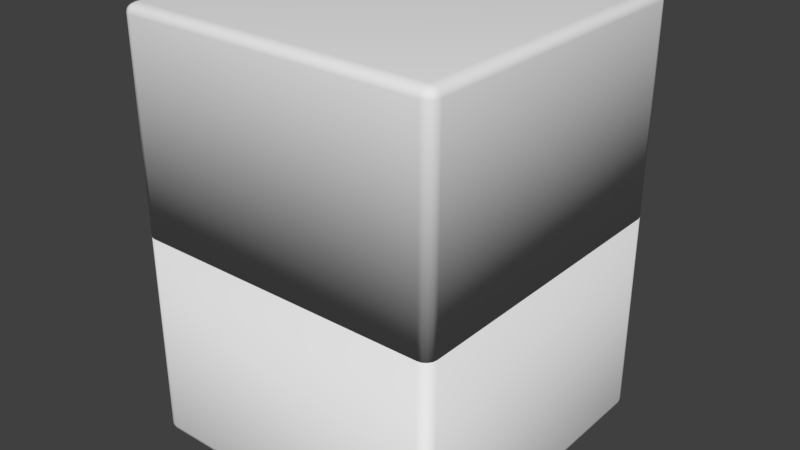 # Source: stand.blend  (saved by Blender 2.92.15; exported with 4.5.12 LTS)
import bpy
from mathutils import Matrix  # noqa: F401  (used for matrix-valued properties, if any)

bpy.ops.wm.read_factory_settings(use_empty=True)
scene = bpy.context.scene
scene.name = 'Scene'

# ---- collections
col_collection_1 = bpy.data.collections.new('Collection 1'); scene.collection.children.link(col_collection_1)

# ---- world
world_world = bpy.data.worlds.new('World'); scene.world = world_world
world_world.color = (0.05088, 0.05088, 0.05088)
world_world.use_sun_shadow = False
world_world.sun_shadow_jitter_overblur = 0.0
world_world.cycles.sampling_method = 'MANUAL'

# ---- meshes
me_cube_005 = bpy.data.meshes.new('Cube.005')
me_cube_005.from_pydata([(-1.136, -1.2, -3.148e-07), (-1.2, -1.136, -3.148e-07), (-1.161, -1.195, -3.148e-07), (-1.181, -1.181, -3.148e-07), (-1.195, -1.161, -3.148e-07), (-1.136, -1.2, 1.936), (-1.136, -1.136, 2.0), (-1.2, -1.136, 1.936), (-1.136, -1.195, 1.961), (-1.136, -1.181, 1.981), (-1.161, -1.195, 1.936), (-1.161, -1.189, 1.961), (-1.16, -1.178, 1.978), (-1.173, -1.173, 1.973), (-1.161, -1.136, 1.995), (-1.181, -1.136, 1.981), (-1.136, -1.161, 1.995), (-1.161, -1.161, 1.989), (-1.178, -1.16, 1.978), (-1.195, -1.161, 1.936), (-1.181, -1.181, 1.936), (-1.195, -1.136, 1.961), (-1.189, -1.161, 1.961), (-1.178, -1.178, 1.96), (-1.2, 1.136, 8.829e-08), (-1.136, 1.2, 8.829e-08), (-1.195, 1.161, 8.829e-08), (-1.181, 1.181, 8.829e-08), (-1.161, 1.195, 8.829e-08), (-1.136, 1.136, 2.0), (-1.136, 1.2, 1.936), (-1.2, 1.136, 1.936), (-1.136, 1.161, 1.995), (-1.136, 1.181, 1.981), (-1.161, 1.136, 1.995), (-1.161, 1.161, 1.989), (-1.16, 1.178, 1.978), (-1.173, 1.173, 1.973), (-1.161, 1.195, 1.936), (-1.181, 1.181, 1.936), (-1.136, 1.195, 1.961), (-1.161, 1.189, 1.961), (-1.178, 1.178, 1.96), (-1.195, 1.136, 1.961), (-1.181, 1.136, 1.981), (-1.195, 1.161, 1.936), (-1.189, 1.161, 1.961), (-1.178, 1.16, 1.978), (1.2, -1.136, -8.829e-08), (1.136, -1.2, -8.829e-08), (1.195, -1.161, -8.829e-08), (1.181, -1.181, -8.829e-08), (1.161, -1.195, -8.829e-08), (1.136, -1.136, 2.0), (1.136, -1.2, 1.936), (1.2, -1.136, 1.936), (1.136, -1.161, 1.995), (1.136, -1.181, 1.981), (1.161, -1.136, 1.995), (1.161, -1.161, 1.989), (1.16, -1.178, 1.978), (1.173, -1.173, 1.973), (1.161, -1.195, 1.936), (1.181, -1.181, 1.936), (1.136, -1.195, 1.961), (1.161, -1.189, 1.961), (1.178, -1.178, 1.96), (1.195, -1.136, 1.961), (1.181, -1.136, 1.981), (1.195, -1.161, 1.936), (1.189, -1.161, 1.961), (1.178, -1.16, 1.978), (1.136, 1.2, 3.148e-07), (1.2, 1.136, 3.148e-07), (1.161, 1.195, 3.148e-07), (1.181, 1.181, 3.148e-07), (1.195, 1.161, 3.148e-07), (1.136, 1.136, 2.0), (1.2, 1.136, 1.936), (1.136, 1.2, 1.936), (1.161, 1.136, 1.995), (1.181, 1.136, 1.981), (1.136, 1.161, 1.995), (1.161, 1.161, 1.989), (1.178, 1.16, 1.978), (1.173, 1.173, 1.973), (1.195, 1.161, 1.936), (1.181, 1.181, 1.936), (1.195, 1.136, 1.961), (1.189, 1.161, 1.961), (1.178, 1.178, 1.96), (1.136, 1.195, 1.961), (1.136, 1.181, 1.981), (1.161, 1.195, 1.936), (1.161, 1.189, 1.961), (1.16, 1.178, 1.978)], [], [(49, 54, 5, 0), (73, 78, 55, 48), (77, 29, 6, 53), (25, 30, 79, 72), (5, 8, 11, 10), (8, 9, 12, 11), (10, 11, 23, 20), (11, 12, 13, 23), (6, 14, 17, 16), (14, 15, 18, 17), (16, 17, 12, 9), (17, 18, 13, 12), (7, 19, 22, 21), (19, 20, 23, 22), (21, 22, 18, 15), (22, 23, 13, 18), (29, 32, 35, 34), (32, 33, 36, 35), (34, 35, 47, 44), (35, 36, 37, 47), (30, 38, 41, 40), (38, 39, 42, 41), (40, 41, 36, 33), (41, 42, 37, 36), (31, 43, 46, 45), (43, 44, 47, 46), (45, 46, 42, 39), (46, 47, 37, 42), (53, 56, 59, 58), (56, 57, 60, 59), (58, 59, 71, 68), (59, 60, 61, 71), (54, 62, 65, 64), (62, 63, 66, 65), (64, 65, 60, 57), (65, 66, 61, 60), (55, 67, 70, 69), (67, 68, 71, 70), (69, 70, 66, 63), (70, 71, 61, 66), (77, 80, 83, 82), (80, 81, 84, 83), (82, 83, 95, 92), (83, 84, 85, 95), (78, 86, 89, 88), (86, 87, 90, 89), (88, 89, 84, 81), (89, 90, 85, 84), (79, 91, 94, 93), (91, 92, 95, 94), (93, 94, 90, 87), (94, 95, 85, 90), (0, 5, 10, 2), (2, 10, 20, 3), (3, 20, 19, 4), (4, 19, 7, 1), (6, 29, 34, 14), (14, 34, 44, 15), (15, 44, 43, 21), (21, 43, 31, 7), (30, 25, 28, 38), (38, 28, 27, 39), (39, 27, 26, 45), (45, 26, 24, 31), (29, 77, 82, 32), (32, 82, 92, 33), (33, 92, 91, 40), (40, 91, 79, 30), (78, 73, 76, 86), (86, 76, 75, 87), (87, 75, 74, 93), (93, 74, 72, 79), (77, 53, 58, 80), (80, 58, 68, 81), (81, 68, 67, 88), (88, 67, 55, 78), (54, 49, 52, 62), (62, 52, 51, 63), (63, 51, 50, 69), (69, 50, 48, 55), (53, 6, 16, 56), (56, 16, 9, 57), (57, 9, 8, 64), (64, 8, 5, 54), (1, 7, 31, 24)])
me_cube_005.polygons.foreach_set('use_smooth', [True] * 85)
me_cube_005.use_remesh_preserve_volume = False
me_cube_005.use_remesh_preserve_attributes = False
me_cube_005.use_mirror_vertex_groups = False
me_cube_005.update()
me_cube_002 = bpy.data.meshes.new('Cube.002')
me_cube_002.from_pydata([(-1.136, -1.2, 0.0), (-1.2, -1.136, 0.0), (-1.161, -1.195, 0.0), (-1.181, -1.181, 0.0), (-1.195, -1.161, 0.0), (-1.136, -1.2, 1.936), (-1.136, -1.136, 2.0), (-1.2, -1.136, 1.936), (-1.136, -1.195, 1.961), (-1.136, -1.181, 1.981), (-1.161, -1.195, 1.936), (-1.161, -1.189, 1.961), (-1.16, -1.178, 1.978), (-1.173, -1.173, 1.973), (-1.161, -1.136, 1.995), (-1.181, -1.136, 1.981), (-1.136, -1.161, 1.995), (-1.161, -1.161, 1.989), (-1.178, -1.16, 1.978), (-1.195, -1.161, 1.936), (-1.181, -1.181, 1.936), (-1.195, -1.136, 1.961), (-1.189, -1.161, 1.961), (-1.178, -1.178, 1.96), (-1.2, 1.136, 0.0), (-1.136, 1.2, 0.0), (-1.195, 1.161, 0.0), (-1.181, 1.181, 0.0), (-1.161, 1.195, 0.0), (-1.136, 1.136, 2.0), (-1.136, 1.2, 1.936), (-1.2, 1.136, 1.936), (-1.136, 1.161, 1.995), (-1.136, 1.181, 1.981), (-1.161, 1.136, 1.995), (-1.161, 1.161, 1.989), (-1.16, 1.178, 1.978), (-1.173, 1.173, 1.973), (-1.161, 1.195, 1.936), (-1.181, 1.181, 1.936), (-1.136, 1.195, 1.961), (-1.161, 1.189, 1.961), (-1.178, 1.178, 1.96), (-1.195, 1.136, 1.961), (-1.181, 1.136, 1.981), (-1.195, 1.161, 1.936), (-1.189, 1.161, 1.961), (-1.178, 1.16, 1.978), (1.2, -1.136, 0.0), (1.136, -1.2, 0.0), (1.195, -1.161, 0.0), (1.181, -1.181, 0.0), (1.161, -1.195, 0.0), (1.136, -1.136, 2.0), (1.136, -1.2, 1.936), (1.2, -1.136, 1.936), (1.136, -1.161, 1.995), (1.136, -1.181, 1.981), (1.161, -1.136, 1.995), (1.161, -1.161, 1.989), (1.16, -1.178, 1.978), (1.173, -1.173, 1.973), (1.161, -1.195, 1.936), (1.181, -1.181, 1.936), (1.136, -1.195, 1.961), (1.161, -1.189, 1.961), (1.178, -1.178, 1.96), (1.195, -1.136, 1.961), (1.181, -1.136, 1.981), (1.195, -1.161, 1.936), (1.189, -1.161, 1.961), (1.178, -1.16, 1.978), (1.136, 1.2, 0.0), (1.2, 1.136, 0.0), (1.161, 1.195, 0.0), (1.181, 1.181, 0.0), (1.195, 1.161, 0.0), (1.136, 1.136, 2.0), (1.2, 1.136, 1.936), (1.136, 1.2, 1.936), (1.161, 1.136, 1.995), (1.181, 1.136, 1.981), (1.136, 1.161, 1.995), (1.161, 1.161, 1.989), (1.178, 1.16, 1.978), (1.173, 1.173, 1.973), (1.195, 1.161, 1.936), (1.181, 1.181, 1.936), (1.195, 1.136, 1.961), (1.189, 1.161, 1.961), (1.178, 1.178, 1.96), (1.136, 1.195, 1.961), (1.136, 1.181, 1.981), (1.161, 1.195, 1.936), (1.161, 1.189, 1.961), (1.16, 1.178, 1.978)], [], [(49, 54, 5, 0), (73, 78, 55, 48), (77, 29, 6, 53), (25, 30, 79, 72), (5, 8, 11, 10), (8, 9, 12, 11), (10, 11, 23, 20), (11, 12, 13, 23), (6, 14, 17, 16), (14, 15, 18, 17), (16, 17, 12, 9), (17, 18, 13, 12), (7, 19, 22, 21), (19, 20, 23, 22), (21, 22, 18, 15), (22, 23, 13, 18), (29, 32, 35, 34), (32, 33, 36, 35), (34, 35, 47, 44), (35, 36, 37, 47), (30, 38, 41, 40), (38, 39, 42, 41), (40, 41, 36, 33), (41, 42, 37, 36), (31, 43, 46, 45), (43, 44, 47, 46), (45, 46, 42, 39), (46, 47, 37, 42), (53, 56, 59, 58), (56, 57, 60, 59), (58, 59, 71, 68), (59, 60, 61, 71), (54, 62, 65, 64), (62, 63, 66, 65), (64, 65, 60, 57), (65, 66, 61, 60), (55, 67, 70, 69), (67, 68, 71, 70), (69, 70, 66, 63), (70, 71, 61, 66), (77, 80, 83, 82), (80, 81, 84, 83), (82, 83, 95, 92), (83, 84, 85, 95), (78, 86, 89, 88), (86, 87, 90, 89), (88, 89, 84, 81), (89, 90, 85, 84), (79, 91, 94, 93), (91, 92, 95, 94), (93, 94, 90, 87), (94, 95, 85, 90), (0, 5, 10, 2), (2, 10, 20, 3), (3, 20, 19, 4), (4, 19, 7, 1), (6, 29, 34, 14), (14, 34, 44, 15), (15, 44, 43, 21), (21, 43, 31, 7), (30, 25, 28, 38), (38, 28, 27, 39), (39, 27, 26, 45), (45, 26, 24, 31), (29, 77, 82, 32), (32, 82, 92, 33), (33, 92, 91, 40), (40, 91, 79, 30), (78, 73, 76, 86), (86, 76, 75, 87), (87, 75, 74, 93), (93, 74, 72, 79), (77, 53, 58, 80), (80, 58, 68, 81), (81, 68, 67, 88), (88, 67, 55, 78), (54, 49, 52, 62), (62, 52, 51, 63), (63, 51, 50, 69), (69, 50, 48, 55), (53, 6, 16, 56), (56, 16, 9, 57), (57, 9, 8, 64), (64, 8, 5, 54), (1, 7, 31, 24)])
me_cube_002.polygons.foreach_set('use_smooth', [True] * 85)
me_cube_002.use_remesh_preserve_volume = False
me_cube_002.use_remesh_preserve_attributes = False
me_cube_002.use_mirror_vertex_groups = False
me_cube_002.update()

# ---- objects
ob_cube_002 = bpy.data.objects.new('Cube.002', me_cube_005)
ob_cube_001 = bpy.data.objects.new('Cube.001', me_cube_002)

# ---- transforms, parenting, visibility, modifiers, constraints
ob_cube_002.location = (0.0, 0.0, 0.8)
ob_cube_002.rotation_euler = (-2.687e-07, -3.142, 2.029e-14)
ob_cube_002.scale = (0.5, 0.5, 0.4)
ob_cube_002.lineart.crease_threshold = 0.0
_m = ob_cube_002.modifiers.new('Solidify', 'SOLIDIFY')
_m.thickness = 0.02
_m.offset = 1.0
_m.use_even_offset = True
_m.nonmanifold_thickness_mode = 'FIXED'
_m.nonmanifold_merge_threshold = 0.0003
ob_cube_001.location = (0.0, 0.0, 0.8)
ob_cube_001.scale = (0.5, 0.5, 0.4)
ob_cube_001.lineart.crease_threshold = 0.0
_m = ob_cube_001.modifiers.new('Solidify', 'SOLIDIFY')
_m.thickness = 0.02
_m.offset = 1.0
_m.use_even_offset = True
_m.nonmanifold_thickness_mode = 'FIXED'
_m.nonmanifold_merge_threshold = 0.0003

# ---- collection membership
col_collection_1.objects.link(ob_cube_002)
col_collection_1.objects.link(ob_cube_001)

# ---- scene / render settings (as saved in the file)
scene.frame_start = 1; scene.frame_end = 250; scene.frame_set(0)
scene.render.engine = 'BLENDER_EEVEE_NEXT'
scene.render.resolution_percentage = 50
scene.render.dither_intensity = 0.0
scene.cycles.use_denoising = False
scene.cycles.samples = 128
scene.cycles.sampling_pattern = 'TABULATED_SOBOL'
scene.cycles.use_adaptive_sampling = False
scene.cycles.use_light_tree = False
scene.cycles.blur_glossy = 0.0
scene.cycles.sample_clamp_indirect = 0.0
scene.view_settings.view_transform = 'Standard'
bpy.context.view_layer.update()

# ---- added for rendering (the .blend has no active camera and no usable light): camera, sun
cam_auto = bpy.data.cameras.new('AutoCamera')
cam_auto.lens = 50.0
cam_auto.sensor_width = 36.0
cam_auto.clip_end = 1000.0
ob_auto_camera = bpy.data.objects.new('AutoCamera', cam_auto)
scene.collection.objects.link(ob_auto_camera)
ob_auto_camera.location = (2.18719, -2.62462, 2.54975)
ob_auto_camera.rotation_euler = (1.09748, -7.21219e-08, 0.694738)
scene.camera = ob_auto_camera
light_auto_sun = bpy.data.lights.new('AutoSun', 'SUN')
light_auto_sun.energy = 3.0
light_auto_sun.angle = 0.0523599
ob_auto_sun = bpy.data.objects.new('AutoSun', light_auto_sun)
scene.collection.objects.link(ob_auto_sun)
ob_auto_sun.rotation_euler = (0.872665, 0.174533, 0.523599)
bpy.context.view_layer.update()
